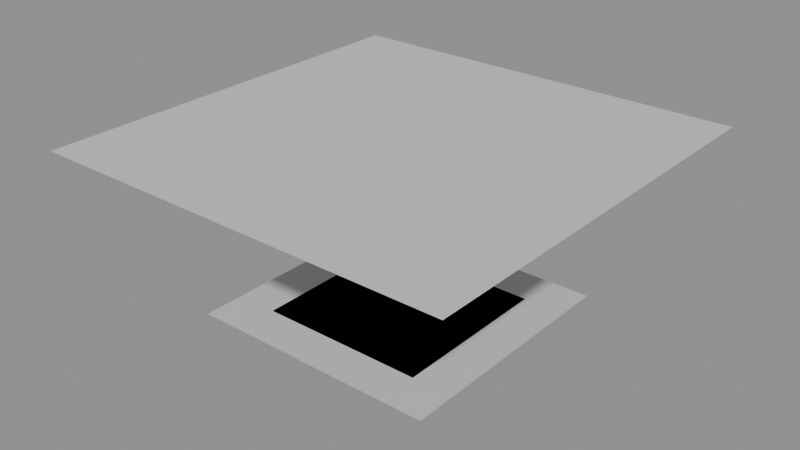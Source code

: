 # Source: LVL_PRC_010_Wonders.blend  (saved by Blender 4.2.66; exported with 4.5.12 LTS)
import bpy
from mathutils import Matrix  # noqa: F401  (used for matrix-valued properties, if any)

bpy.ops.wm.read_factory_settings(use_empty=True)
scene = bpy.context.scene
scene.name = 'LVL_PRC_010_Wonders'

# ---- collections
col_lvl_prc_010_wonders = bpy.data.collections.new('LVL_PRC_010_Wonders'); scene.collection.children.link(col_lvl_prc_010_wonders)
col_lvl_prc_010_wonders_blockout = bpy.data.collections.new('LVL_PRC_010_Wonders_Blockout'); col_lvl_prc_010_wonders.children.link(col_lvl_prc_010_wonders_blockout)
col_lvl_prc_010_wonders_terrain = bpy.data.collections.new('LVL_PRC_010_Wonders_Terrain'); col_lvl_prc_010_wonders.children.link(col_lvl_prc_010_wonders_terrain)
col_lvl_prc_010_wonders_markers = bpy.data.collections.new('LVL_PRC_010_Wonders_Markers'); col_lvl_prc_010_wonders.children.link(col_lvl_prc_010_wonders_markers)
col_lvl_prc_010_wonders_volumes = bpy.data.collections.new('LVL_PRC_010_Wonders_Volumes'); col_lvl_prc_010_wonders.children.link(col_lvl_prc_010_wonders_volumes)
col_lvl_prc_010_wonders_splines = bpy.data.collections.new('LVL_PRC_010_Wonders_Splines'); col_lvl_prc_010_wonders.children.link(col_lvl_prc_010_wonders_splines)
col_lvl_prc_010_wonders_cameras = bpy.data.collections.new('LVL_PRC_010_Wonders_Cameras'); col_lvl_prc_010_wonders.children.link(col_lvl_prc_010_wonders_cameras)
col_lvl_prc_010_wonders_reference = bpy.data.collections.new('LVL_PRC_010_Wonders_Reference'); col_lvl_prc_010_wonders.children.link(col_lvl_prc_010_wonders_reference)

# ---- materials (node trees are filled in below, after node groups)
mat_mi_blockout_prc = bpy.data.materials.new('MI_Blockout_PRC')
mat_mi_blockout_prc.diffuse_color = (0.6, 0.6, 0.6, 1.0)

# ---- material node trees

# ---- meshes
me_blk_thesingingring_floor = bpy.data.meshes.new('BLK_TheSingingRing_Floor')
me_blk_thesingingring_floor.from_pydata([(-2500.0, -2500.0, -0.1), (-2500.0, -2500.0, 0.1), (-2500.0, 2500.0, -0.1), (-2500.0, 2500.0, 0.1), (2500.0, -2500.0, -0.1), (2500.0, -2500.0, 0.1), (2500.0, 2500.0, -0.1), (2500.0, 2500.0, 0.1)], [], [(0, 1, 3, 2), (2, 3, 7, 6), (6, 7, 5, 4), (4, 5, 1, 0), (2, 6, 4, 0), (7, 3, 1, 5)])
me_blk_thesingingring_floor.materials.append(mat_mi_blockout_prc)
me_blk_thesingingring_floor.update()
me_blk_glassforest_floor = bpy.data.meshes.new('BLK_GlassForest_Floor')
me_blk_glassforest_floor.from_pydata([(-750.0, -750.0, -0.1), (-750.0, -750.0, 0.1), (-750.0, 750.0, -0.1), (-750.0, 750.0, 0.1), (750.0, -750.0, -0.1), (750.0, -750.0, 0.1), (750.0, 750.0, -0.1), (750.0, 750.0, 0.1)], [], [(0, 1, 3, 2), (2, 3, 7, 6), (6, 7, 5, 4), (4, 5, 1, 0), (2, 6, 4, 0), (7, 3, 1, 5)])
me_blk_glassforest_floor.materials.append(mat_mi_blockout_prc)
me_blk_glassforest_floor.update()
me_blk_tidaltitan_floor = bpy.data.meshes.new('BLK_TidalTitan_Floor')
me_blk_tidaltitan_floor.from_pydata([(-200.0, -75.0, -0.1), (-200.0, -75.0, 0.1), (-200.0, 75.0, -0.1), (-200.0, 75.0, 0.1), (200.0, -75.0, -0.1), (200.0, -75.0, 0.1), (200.0, 75.0, -0.1), (200.0, 75.0, 0.1)], [], [(0, 1, 3, 2), (2, 3, 7, 6), (6, 7, 5, 4), (4, 5, 1, 0), (2, 6, 4, 0), (7, 3, 1, 5)])
me_blk_tidaltitan_floor.materials.append(mat_mi_blockout_prc)
me_blk_tidaltitan_floor.update()
me_blk_frozenfleet_floor = bpy.data.meshes.new('BLK_FrozenFleet_Floor')
me_blk_frozenfleet_floor.from_pydata([(-1000.0, -1000.0, -0.1), (-1000.0, -1000.0, 0.1), (-1000.0, 1000.0, -0.1), (-1000.0, 1000.0, 0.1), (1000.0, -1000.0, -0.1), (1000.0, -1000.0, 0.1), (1000.0, 1000.0, -0.1), (1000.0, 1000.0, 0.1)], [], [(0, 1, 3, 2), (2, 3, 7, 6), (6, 7, 5, 4), (4, 5, 1, 0), (2, 6, 4, 0), (7, 3, 1, 5)])
me_blk_frozenfleet_floor.materials.append(mat_mi_blockout_prc)
me_blk_frozenfleet_floor.update()
me_blk_themirrorworld_floor = bpy.data.meshes.new('BLK_TheMirrorWorld_Floor')
me_blk_themirrorworld_floor.from_pydata([(-1500.0, -1500.0, -0.1), (-1500.0, -1500.0, 0.1), (-1500.0, 1500.0, -0.1), (-1500.0, 1500.0, 0.1), (1500.0, -1500.0, -0.1), (1500.0, -1500.0, 0.1), (1500.0, 1500.0, -0.1), (1500.0, 1500.0, 0.1)], [], [(0, 1, 3, 2), (2, 3, 7, 6), (6, 7, 5, 4), (4, 5, 1, 0), (2, 6, 4, 0), (7, 3, 1, 5)])
me_blk_themirrorworld_floor.materials.append(mat_mi_blockout_prc)
me_blk_themirrorworld_floor.update()
me_vol_room_thesingingring = bpy.data.meshes.new('VOL_Room_TheSingingRing')
me_vol_room_thesingingring.from_pydata([(-2500.0, -2500.0, -50.0), (-2500.0, -2500.0, 50.0), (-2500.0, 2500.0, -50.0), (-2500.0, 2500.0, 50.0), (2500.0, -2500.0, -50.0), (2500.0, -2500.0, 50.0), (2500.0, 2500.0, -50.0), (2500.0, 2500.0, 50.0)], [], [(0, 1, 3, 2), (2, 3, 7, 6), (6, 7, 5, 4), (4, 5, 1, 0), (2, 6, 4, 0), (7, 3, 1, 5)])
me_vol_room_thesingingring.update()
me_vol_room_glassforest = bpy.data.meshes.new('VOL_Room_GlassForest')
me_vol_room_glassforest.from_pydata([(-750.0, -750.0, -30.0), (-750.0, -750.0, 30.0), (-750.0, 750.0, -30.0), (-750.0, 750.0, 30.0), (750.0, -750.0, -30.0), (750.0, -750.0, 30.0), (750.0, 750.0, -30.0), (750.0, 750.0, 30.0)], [], [(0, 1, 3, 2), (2, 3, 7, 6), (6, 7, 5, 4), (4, 5, 1, 0), (2, 6, 4, 0), (7, 3, 1, 5)])
me_vol_room_glassforest.update()
me_vol_room_tidaltitan = bpy.data.meshes.new('VOL_Room_TidalTitan')
me_vol_room_tidaltitan.from_pydata([(-200.0, -75.0, -60.0), (-200.0, -75.0, 60.0), (-200.0, 75.0, -60.0), (-200.0, 75.0, 60.0), (200.0, -75.0, -60.0), (200.0, -75.0, 60.0), (200.0, 75.0, -60.0), (200.0, 75.0, 60.0)], [], [(0, 1, 3, 2), (2, 3, 7, 6), (6, 7, 5, 4), (4, 5, 1, 0), (2, 6, 4, 0), (7, 3, 1, 5)])
me_vol_room_tidaltitan.update()
me_vol_room_frozenfleet = bpy.data.meshes.new('VOL_Room_FrozenFleet')
me_vol_room_frozenfleet.from_pydata([(-1000.0, -1000.0, -250.0), (-1000.0, -1000.0, 250.0), (-1000.0, 1000.0, -250.0), (-1000.0, 1000.0, 250.0), (1000.0, -1000.0, -250.0), (1000.0, -1000.0, 250.0), (1000.0, 1000.0, -250.0), (1000.0, 1000.0, 250.0)], [], [(0, 1, 3, 2), (2, 3, 7, 6), (6, 7, 5, 4), (4, 5, 1, 0), (2, 6, 4, 0), (7, 3, 1, 5)])
me_vol_room_frozenfleet.update()
me_vol_room_themirrorworld = bpy.data.meshes.new('VOL_Room_TheMirrorWorld')
me_vol_room_themirrorworld.from_pydata([(-1500.0, -1500.0, -100.0), (-1500.0, -1500.0, 100.0), (-1500.0, 1500.0, -100.0), (-1500.0, 1500.0, 100.0), (1500.0, -1500.0, -100.0), (1500.0, -1500.0, 100.0), (1500.0, 1500.0, -100.0), (1500.0, 1500.0, 100.0)], [], [(0, 1, 3, 2), (2, 3, 7, 6), (6, 7, 5, 4), (4, 5, 1, 0), (2, 6, 4, 0), (7, 3, 1, 5)])
me_vol_room_themirrorworld.update()
me_ref_bounds = bpy.data.meshes.new('REF_Bounds')
me_ref_bounds.from_pydata([(-2500.0, -2500.0, -1500.0), (-2500.0, -2500.0, 1500.0), (-2500.0, 2500.0, -1500.0), (-2500.0, 2500.0, 1500.0), (2500.0, -2500.0, -1500.0), (2500.0, -2500.0, 1500.0), (2500.0, 2500.0, -1500.0), (2500.0, 2500.0, 1500.0)], [], [(0, 1, 3, 2), (2, 3, 7, 6), (6, 7, 5, 4), (4, 5, 1, 0), (2, 6, 4, 0), (7, 3, 1, 5)])
me_ref_bounds.update()
me_ref_human_1p8m = bpy.data.meshes.new('REF_Human_1p8m')
me_ref_human_1p8m.from_pydata([(0.0, 0.3, -0.9), (0.0, 0.3, 0.9), (0.15, 0.2598, -0.9), (0.15, 0.2598, 0.9), (0.2598, 0.15, -0.9), (0.2598, 0.15, 0.9), (0.3, 0.0, -0.9), (0.3, 0.0, 0.9), (0.2598, -0.15, -0.9), (0.2598, -0.15, 0.9), (0.15, -0.2598, -0.9), (0.15, -0.2598, 0.9), (0.0, -0.3, -0.9), (0.0, -0.3, 0.9), (-0.15, -0.2598, -0.9), (-0.15, -0.2598, 0.9), (-0.2598, -0.15, -0.9), (-0.2598, -0.15, 0.9), (-0.3, 0.0, -0.9), (-0.3, 0.0, 0.9), (-0.2598, 0.15, -0.9), (-0.2598, 0.15, 0.9), (-0.15, 0.2598, -0.9), (-0.15, 0.2598, 0.9)], [], [(0, 1, 3, 2), (2, 3, 5, 4), (4, 5, 7, 6), (6, 7, 9, 8), (8, 9, 11, 10), (10, 11, 13, 12), (12, 13, 15, 14), (14, 15, 17, 16), (16, 17, 19, 18), (18, 19, 21, 20), (3, 1, 23, 21, 19, 17, 15, 13, 11, 9, 7, 5), (20, 21, 23, 22), (22, 23, 1, 0), (0, 2, 4, 6, 8, 10, 12, 14, 16, 18, 20, 22)])
me_ref_human_1p8m.update()

# ---- objects
ob_lvl_prc_010_wonders = bpy.data.objects.new('LVL_PRC_010_Wonders', None)
ob_blk_thesingingring_floor = bpy.data.objects.new('BLK_TheSingingRing_Floor', me_blk_thesingingring_floor)
ob_blk_glassforest_floor = bpy.data.objects.new('BLK_GlassForest_Floor', me_blk_glassforest_floor)
ob_blk_tidaltitan_floor = bpy.data.objects.new('BLK_TidalTitan_Floor', me_blk_tidaltitan_floor)
ob_blk_frozenfleet_floor = bpy.data.objects.new('BLK_FrozenFleet_Floor', me_blk_frozenfleet_floor)
ob_blk_themirrorworld_floor = bpy.data.objects.new('BLK_TheMirrorWorld_Floor', me_blk_themirrorworld_floor)
ob_poi_wonder = bpy.data.objects.new('POI_Wonder', None)
ob_vol_room_thesingingring = bpy.data.objects.new('VOL_Room_TheSingingRing', me_vol_room_thesingingring)
ob_vol_room_glassforest = bpy.data.objects.new('VOL_Room_GlassForest', me_vol_room_glassforest)
ob_vol_room_tidaltitan = bpy.data.objects.new('VOL_Room_TidalTitan', me_vol_room_tidaltitan)
ob_vol_room_frozenfleet = bpy.data.objects.new('VOL_Room_FrozenFleet', me_vol_room_frozenfleet)
ob_vol_room_themirrorworld = bpy.data.objects.new('VOL_Room_TheMirrorWorld', me_vol_room_themirrorworld)
ob_ref_bounds = bpy.data.objects.new('REF_Bounds', me_ref_bounds)
ob_ref_human_1p8m = bpy.data.objects.new('REF_Human_1p8m', me_ref_human_1p8m)

# ---- transforms, parenting, visibility, modifiers, constraints
ob_lvl_prc_010_wonders.location = (0.0, 0.0, 0.0)
ob_lvl_prc_010_wonders.empty_display_type = 'CUBE'
ob_lvl_prc_010_wonders.empty_display_size = 50.0
ob_blk_thesingingring_floor.location = (0.0, 0.0, 2000.0)
ob_blk_glassforest_floor.location = (0.0, 0.0, -0.1)
ob_blk_tidaltitan_floor.location = (0.0, 0.0, -0.1)
ob_blk_frozenfleet_floor.location = (0.0, 0.0, -0.1)
ob_blk_themirrorworld_floor.location = (0.0, 0.0, -0.1)
ob_poi_wonder.location = (3.0, 3.0, 2000.0)
ob_poi_wonder.empty_display_size = 2.0
ob_vol_room_thesingingring.location = (0.0, 0.0, 2050.0)
ob_vol_room_thesingingring.hide_render = True
ob_vol_room_thesingingring.display_type = 'WIRE'
ob_vol_room_glassforest.location = (0.0, 0.0, 30.0)
ob_vol_room_glassforest.hide_render = True
ob_vol_room_glassforest.display_type = 'WIRE'
ob_vol_room_tidaltitan.location = (0.0, 0.0, 60.0)
ob_vol_room_tidaltitan.hide_render = True
ob_vol_room_tidaltitan.display_type = 'WIRE'
ob_vol_room_frozenfleet.location = (0.0, 0.0, 250.0)
ob_vol_room_frozenfleet.hide_render = True
ob_vol_room_frozenfleet.display_type = 'WIRE'
ob_vol_room_themirrorworld.location = (0.0, 0.0, 100.0)
ob_vol_room_themirrorworld.hide_render = True
ob_vol_room_themirrorworld.display_type = 'WIRE'
ob_ref_bounds.location = (0.0, 0.0, 1500.0)
ob_ref_bounds.hide_render = True
ob_ref_bounds.display_type = 'WIRE'
ob_ref_human_1p8m.location = (1.5, 0.0, 2001.0)
ob_ref_human_1p8m.hide_render = True
ob_ref_human_1p8m.display_type = 'WIRE'

# ---- collection membership
scene.collection.objects.link(ob_lvl_prc_010_wonders)
col_lvl_prc_010_wonders_blockout.objects.link(ob_blk_thesingingring_floor)
col_lvl_prc_010_wonders_blockout.objects.link(ob_blk_glassforest_floor)
col_lvl_prc_010_wonders_blockout.objects.link(ob_blk_tidaltitan_floor)
col_lvl_prc_010_wonders_blockout.objects.link(ob_blk_frozenfleet_floor)
col_lvl_prc_010_wonders_blockout.objects.link(ob_blk_themirrorworld_floor)
col_lvl_prc_010_wonders_markers.objects.link(ob_poi_wonder)
col_lvl_prc_010_wonders_volumes.objects.link(ob_vol_room_thesingingring)
col_lvl_prc_010_wonders_volumes.objects.link(ob_vol_room_glassforest)
col_lvl_prc_010_wonders_volumes.objects.link(ob_vol_room_tidaltitan)
col_lvl_prc_010_wonders_volumes.objects.link(ob_vol_room_frozenfleet)
col_lvl_prc_010_wonders_volumes.objects.link(ob_vol_room_themirrorworld)
col_lvl_prc_010_wonders_reference.objects.link(ob_ref_bounds)
col_lvl_prc_010_wonders_reference.objects.link(ob_ref_human_1p8m)

# ---- scene / render settings (as saved in the file)
scene.frame_start = 1; scene.frame_end = 250; scene.frame_set(1)
scene.render.engine = 'BLENDER_EEVEE_NEXT'
bpy.context.view_layer.update()

# ---- added for rendering (the .blend has no active camera and no usable light): camera, sun + grey world if the file has none
cam_auto = bpy.data.cameras.new('AutoCamera')
cam_auto.lens = 50.0
cam_auto.sensor_width = 36.0
cam_auto.clip_end = 119323.0
ob_auto_camera = bpy.data.objects.new('AutoCamera', cam_auto)
scene.collection.objects.link(ob_auto_camera)
ob_auto_camera.location = (6799.03, -8158.84, 6439.13)
ob_auto_camera.rotation_euler = (1.09748, -7.21219e-08, 0.694738)
scene.camera = ob_auto_camera
light_auto_sun = bpy.data.lights.new('AutoSun', 'SUN')
light_auto_sun.energy = 3.0
light_auto_sun.angle = 0.0523599
ob_auto_sun = bpy.data.objects.new('AutoSun', light_auto_sun)
scene.collection.objects.link(ob_auto_sun)
ob_auto_sun.rotation_euler = (0.872665, 0.174533, 0.523599)
if scene.world is None:
    world_auto = bpy.data.worlds.new('AutoWorld')
    world_auto.color = (0.3, 0.3, 0.3)
    scene.world = world_auto
bpy.context.view_layer.update()
